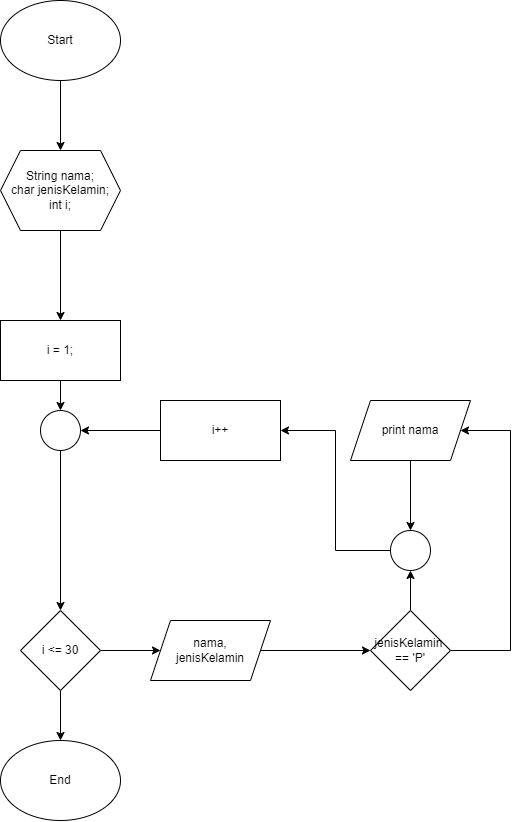

The diagram above was exported from draw.io. Its source (the exported page's mxGraphModel, read from the mxfile embedded in the PNG):
<mxGraphModel dx="1017" dy="1126" grid="1" gridSize="10" guides="1" tooltips="1" connect="1" arrows="1" fold="1" page="1" pageScale="1" pageWidth="827" pageHeight="1169" math="0" shadow="0">
  <root>
    <mxCell id="WIyWlLk6GJQsqaUBKTNV-0" />
    <mxCell id="WIyWlLk6GJQsqaUBKTNV-1" parent="WIyWlLk6GJQsqaUBKTNV-0" />
    <mxCell id="60z7rqSnbfmdGBQPFte8-2" style="edgeStyle=orthogonalEdgeStyle;rounded=0;orthogonalLoop=1;jettySize=auto;html=1;entryX=0.5;entryY=0;entryDx=0;entryDy=0;" edge="1" parent="WIyWlLk6GJQsqaUBKTNV-1" source="60z7rqSnbfmdGBQPFte8-0" target="60z7rqSnbfmdGBQPFte8-1">
      <mxGeometry relative="1" as="geometry" />
    </mxCell>
    <mxCell id="60z7rqSnbfmdGBQPFte8-0" value="Start" style="ellipse;whiteSpace=wrap;html=1;" vertex="1" parent="WIyWlLk6GJQsqaUBKTNV-1">
      <mxGeometry x="170" y="80" width="120" height="80" as="geometry" />
    </mxCell>
    <mxCell id="60z7rqSnbfmdGBQPFte8-6" value="" style="edgeStyle=orthogonalEdgeStyle;rounded=0;orthogonalLoop=1;jettySize=auto;html=1;" edge="1" parent="WIyWlLk6GJQsqaUBKTNV-1" source="60z7rqSnbfmdGBQPFte8-1" target="60z7rqSnbfmdGBQPFte8-5">
      <mxGeometry relative="1" as="geometry" />
    </mxCell>
    <mxCell id="60z7rqSnbfmdGBQPFte8-1" value="String nama;&lt;br&gt;char jenisKelamin;&lt;br&gt;int i;" style="shape=hexagon;perimeter=hexagonPerimeter2;whiteSpace=wrap;html=1;fixedSize=1;" vertex="1" parent="WIyWlLk6GJQsqaUBKTNV-1">
      <mxGeometry x="170" y="230" width="120" height="80" as="geometry" />
    </mxCell>
    <mxCell id="60z7rqSnbfmdGBQPFte8-8" value="" style="edgeStyle=orthogonalEdgeStyle;rounded=0;orthogonalLoop=1;jettySize=auto;html=1;" edge="1" parent="WIyWlLk6GJQsqaUBKTNV-1" source="60z7rqSnbfmdGBQPFte8-5" target="60z7rqSnbfmdGBQPFte8-7">
      <mxGeometry relative="1" as="geometry" />
    </mxCell>
    <mxCell id="60z7rqSnbfmdGBQPFte8-5" value="i = 1;" style="whiteSpace=wrap;html=1;" vertex="1" parent="WIyWlLk6GJQsqaUBKTNV-1">
      <mxGeometry x="170" y="400" width="120" height="60" as="geometry" />
    </mxCell>
    <mxCell id="60z7rqSnbfmdGBQPFte8-10" value="" style="edgeStyle=orthogonalEdgeStyle;rounded=0;orthogonalLoop=1;jettySize=auto;html=1;" edge="1" parent="WIyWlLk6GJQsqaUBKTNV-1" source="60z7rqSnbfmdGBQPFte8-7" target="60z7rqSnbfmdGBQPFte8-9">
      <mxGeometry relative="1" as="geometry" />
    </mxCell>
    <mxCell id="60z7rqSnbfmdGBQPFte8-7" value="" style="ellipse;whiteSpace=wrap;html=1;" vertex="1" parent="WIyWlLk6GJQsqaUBKTNV-1">
      <mxGeometry x="210" y="490" width="40" height="40" as="geometry" />
    </mxCell>
    <mxCell id="60z7rqSnbfmdGBQPFte8-12" style="edgeStyle=orthogonalEdgeStyle;rounded=0;orthogonalLoop=1;jettySize=auto;html=1;entryX=0.5;entryY=0;entryDx=0;entryDy=0;" edge="1" parent="WIyWlLk6GJQsqaUBKTNV-1" source="60z7rqSnbfmdGBQPFte8-9" target="60z7rqSnbfmdGBQPFte8-11">
      <mxGeometry relative="1" as="geometry" />
    </mxCell>
    <mxCell id="60z7rqSnbfmdGBQPFte8-14" style="edgeStyle=orthogonalEdgeStyle;rounded=0;orthogonalLoop=1;jettySize=auto;html=1;entryX=0;entryY=0.5;entryDx=0;entryDy=0;" edge="1" parent="WIyWlLk6GJQsqaUBKTNV-1" source="60z7rqSnbfmdGBQPFte8-9" target="60z7rqSnbfmdGBQPFte8-13">
      <mxGeometry relative="1" as="geometry" />
    </mxCell>
    <mxCell id="60z7rqSnbfmdGBQPFte8-9" value="i &amp;lt;= 30" style="rhombus;whiteSpace=wrap;html=1;" vertex="1" parent="WIyWlLk6GJQsqaUBKTNV-1">
      <mxGeometry x="190" y="690" width="80" height="80" as="geometry" />
    </mxCell>
    <mxCell id="60z7rqSnbfmdGBQPFte8-11" value="End" style="ellipse;whiteSpace=wrap;html=1;" vertex="1" parent="WIyWlLk6GJQsqaUBKTNV-1">
      <mxGeometry x="170" y="820" width="120" height="80" as="geometry" />
    </mxCell>
    <mxCell id="60z7rqSnbfmdGBQPFte8-18" value="" style="edgeStyle=orthogonalEdgeStyle;rounded=0;orthogonalLoop=1;jettySize=auto;html=1;" edge="1" parent="WIyWlLk6GJQsqaUBKTNV-1" source="60z7rqSnbfmdGBQPFte8-13" target="60z7rqSnbfmdGBQPFte8-17">
      <mxGeometry relative="1" as="geometry" />
    </mxCell>
    <mxCell id="60z7rqSnbfmdGBQPFte8-13" value="nama, &lt;br&gt;jenisKelamin" style="shape=parallelogram;perimeter=parallelogramPerimeter;whiteSpace=wrap;html=1;fixedSize=1;" vertex="1" parent="WIyWlLk6GJQsqaUBKTNV-1">
      <mxGeometry x="320" y="700" width="120" height="60" as="geometry" />
    </mxCell>
    <mxCell id="60z7rqSnbfmdGBQPFte8-20" style="edgeStyle=orthogonalEdgeStyle;rounded=0;orthogonalLoop=1;jettySize=auto;html=1;entryX=1;entryY=0.5;entryDx=0;entryDy=0;" edge="1" parent="WIyWlLk6GJQsqaUBKTNV-1" source="60z7rqSnbfmdGBQPFte8-17" target="60z7rqSnbfmdGBQPFte8-19">
      <mxGeometry relative="1" as="geometry">
        <Array as="points">
          <mxPoint x="680" y="730" />
          <mxPoint x="680" y="510" />
        </Array>
      </mxGeometry>
    </mxCell>
    <mxCell id="60z7rqSnbfmdGBQPFte8-24" style="edgeStyle=orthogonalEdgeStyle;rounded=0;orthogonalLoop=1;jettySize=auto;html=1;entryX=0.5;entryY=1;entryDx=0;entryDy=0;" edge="1" parent="WIyWlLk6GJQsqaUBKTNV-1" source="60z7rqSnbfmdGBQPFte8-17" target="60z7rqSnbfmdGBQPFte8-22">
      <mxGeometry relative="1" as="geometry" />
    </mxCell>
    <mxCell id="60z7rqSnbfmdGBQPFte8-17" value="jenisKelamin&amp;nbsp;&lt;br&gt;== 'P'" style="rhombus;whiteSpace=wrap;html=1;" vertex="1" parent="WIyWlLk6GJQsqaUBKTNV-1">
      <mxGeometry x="540" y="690" width="80" height="80" as="geometry" />
    </mxCell>
    <mxCell id="60z7rqSnbfmdGBQPFte8-23" style="edgeStyle=orthogonalEdgeStyle;rounded=0;orthogonalLoop=1;jettySize=auto;html=1;entryX=0.5;entryY=0;entryDx=0;entryDy=0;" edge="1" parent="WIyWlLk6GJQsqaUBKTNV-1" source="60z7rqSnbfmdGBQPFte8-19" target="60z7rqSnbfmdGBQPFte8-22">
      <mxGeometry relative="1" as="geometry" />
    </mxCell>
    <mxCell id="60z7rqSnbfmdGBQPFte8-19" value="print nama" style="shape=parallelogram;perimeter=parallelogramPerimeter;whiteSpace=wrap;html=1;fixedSize=1;" vertex="1" parent="WIyWlLk6GJQsqaUBKTNV-1">
      <mxGeometry x="520" y="480" width="120" height="60" as="geometry" />
    </mxCell>
    <mxCell id="60z7rqSnbfmdGBQPFte8-26" style="edgeStyle=orthogonalEdgeStyle;rounded=0;orthogonalLoop=1;jettySize=auto;html=1;entryX=1;entryY=0.5;entryDx=0;entryDy=0;" edge="1" parent="WIyWlLk6GJQsqaUBKTNV-1" source="60z7rqSnbfmdGBQPFte8-22" target="60z7rqSnbfmdGBQPFte8-25">
      <mxGeometry relative="1" as="geometry" />
    </mxCell>
    <mxCell id="60z7rqSnbfmdGBQPFte8-22" value="" style="ellipse;whiteSpace=wrap;html=1;" vertex="1" parent="WIyWlLk6GJQsqaUBKTNV-1">
      <mxGeometry x="560" y="610" width="40" height="40" as="geometry" />
    </mxCell>
    <mxCell id="60z7rqSnbfmdGBQPFte8-27" style="edgeStyle=orthogonalEdgeStyle;rounded=0;orthogonalLoop=1;jettySize=auto;html=1;entryX=1;entryY=0.5;entryDx=0;entryDy=0;" edge="1" parent="WIyWlLk6GJQsqaUBKTNV-1" source="60z7rqSnbfmdGBQPFte8-25" target="60z7rqSnbfmdGBQPFte8-7">
      <mxGeometry relative="1" as="geometry" />
    </mxCell>
    <mxCell id="60z7rqSnbfmdGBQPFte8-25" value="i++" style="rounded=0;whiteSpace=wrap;html=1;" vertex="1" parent="WIyWlLk6GJQsqaUBKTNV-1">
      <mxGeometry x="330" y="480" width="120" height="60" as="geometry" />
    </mxCell>
  </root>
</mxGraphModel>